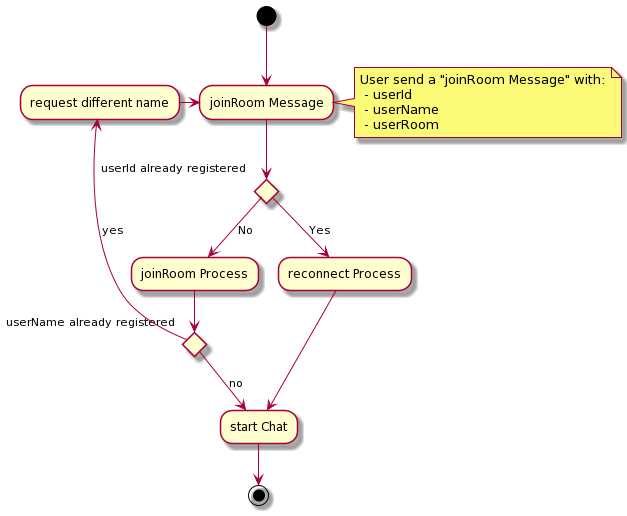

The diagram above was rendered by PlantUML. Its source (embedded in the PNG):
@startuml
(*) --> "joinRoom Message" as jR
note right
  User send a "joinRoom Message" with:
   - userId
   - userName
   - userRoom
end note

if "userId already registered" then
    -->[No] "joinRoom Process"
    if "userName already registered" then
        -left> [yes] "request different name" as rN
      else
        --> [no] "start Chat" as sC
      endif
else
    -->[Yes] "reconnect Process" as rP
endif

rN -> jR
rP ---> sC
sC --> (*)
@enduml